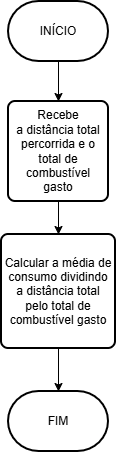

The diagram above was exported from draw.io. Its source (the exported page's mxGraphModel, read from the mxfile embedded in the PNG):
<mxGraphModel dx="2575" dy="2587" grid="1" gridSize="10" guides="1" tooltips="1" connect="1" arrows="1" fold="1" page="1" pageScale="1" pageWidth="827" pageHeight="1169" math="0" shadow="0">
  <root>
    <mxCell id="0" />
    <mxCell id="1" parent="0" />
    <mxCell id="4aI1wzPNyVSOv6OUGcXl-6" edge="1" parent="1" source="1CA-YPoJbUGeRr70I62q-1" style="edgeStyle=orthogonalEdgeStyle;rounded=0;orthogonalLoop=1;jettySize=auto;html=1;" target="1CA-YPoJbUGeRr70I62q-5" value="">
      <mxGeometry relative="1" as="geometry" />
    </mxCell>
    <mxCell id="1CA-YPoJbUGeRr70I62q-1" parent="1" style="strokeWidth=2;html=1;shape=mxgraph.flowchart.terminator;whiteSpace=wrap;" value="" vertex="1">
      <mxGeometry height="60" width="100" x="364" y="-809" as="geometry" />
    </mxCell>
    <mxCell id="1CA-YPoJbUGeRr70I62q-2" parent="1" style="text;html=1;whiteSpace=wrap;strokeColor=none;fillColor=none;align=center;verticalAlign=middle;rounded=0;" value="INÍCIO" vertex="1">
      <mxGeometry height="30" width="60" x="384" y="-794" as="geometry" />
    </mxCell>
    <mxCell id="1CA-YPoJbUGeRr70I62q-4" parent="1" style="rounded=1;whiteSpace=wrap;html=1;absoluteArcSize=1;arcSize=14;strokeWidth=2;" value="" vertex="1">
      <mxGeometry height="100" width="100" x="364" y="-709" as="geometry" />
    </mxCell>
    <mxCell id="4aI1wzPNyVSOv6OUGcXl-5" edge="1" parent="1" source="1CA-YPoJbUGeRr70I62q-5" style="edgeStyle=orthogonalEdgeStyle;rounded=0;orthogonalLoop=1;jettySize=auto;html=1;entryX=0.5;entryY=0;entryDx=0;entryDy=0;" target="1CA-YPoJbUGeRr70I62q-6" value="">
      <mxGeometry relative="1" as="geometry" />
    </mxCell>
    <mxCell id="1CA-YPoJbUGeRr70I62q-5" parent="1" style="text;html=1;whiteSpace=wrap;strokeColor=none;fillColor=none;align=center;verticalAlign=middle;rounded=0;" value="Recebe a&amp;nbsp;&lt;span style=&quot;background-color: transparent;&quot;&gt;distância total&lt;/span&gt;&lt;div&gt;percorrida e o total de combustível gasto&lt;/div&gt;" vertex="1">
      <mxGeometry height="100" width="90" x="369" y="-709" as="geometry" />
    </mxCell>
    <mxCell id="1CA-YPoJbUGeRr70I62q-6" parent="1" style="rounded=1;whiteSpace=wrap;html=1;absoluteArcSize=1;arcSize=14;strokeWidth=2;" value="" vertex="1">
      <mxGeometry height="114" width="114" x="357" y="-576" as="geometry" />
    </mxCell>
    <mxCell id="4aI1wzPNyVSOv6OUGcXl-4" edge="1" parent="1" source="1CA-YPoJbUGeRr70I62q-6" style="edgeStyle=orthogonalEdgeStyle;rounded=0;orthogonalLoop=1;jettySize=auto;html=1;entryX=0.5;entryY=0;entryDx=0;entryDy=0;entryPerimeter=0;exitX=0.5;exitY=1;exitDx=0;exitDy=0;" target="4aI1wzPNyVSOv6OUGcXl-2" value="">
      <mxGeometry relative="1" as="geometry" />
    </mxCell>
    <mxCell id="1CA-YPoJbUGeRr70I62q-7" parent="1" style="text;html=1;whiteSpace=wrap;strokeColor=none;fillColor=none;align=center;verticalAlign=middle;rounded=0;" value="Calcular a média de consumo dividindo a distância total pelo total de combustível gasto" vertex="1">
      <mxGeometry height="100" width="110" x="359" y="-569" as="geometry" />
    </mxCell>
    <mxCell id="4aI1wzPNyVSOv6OUGcXl-2" parent="1" style="strokeWidth=2;html=1;shape=mxgraph.flowchart.terminator;whiteSpace=wrap;" value="" vertex="1">
      <mxGeometry height="60" width="100" x="364" y="-419" as="geometry" />
    </mxCell>
    <mxCell id="4aI1wzPNyVSOv6OUGcXl-3" parent="1" style="text;html=1;whiteSpace=wrap;strokeColor=none;fillColor=none;align=center;verticalAlign=middle;rounded=0;" value="FIM" vertex="1">
      <mxGeometry height="30" width="60" x="384" y="-404" as="geometry" />
    </mxCell>
  </root>
</mxGraphModel>